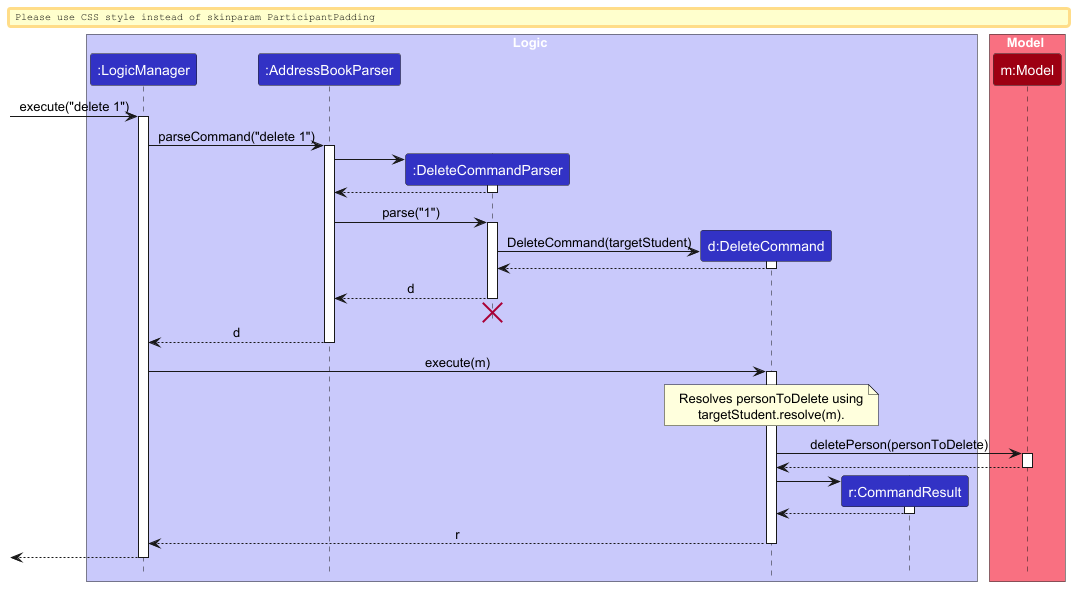

The diagram above was rendered by PlantUML. Its source (embedded in the PNG):
@startuml
!include style.puml
skinparam ArrowFontStyle plain

box Logic LOGIC_COLOR_T1
participant ":LogicManager" as LogicManager LOGIC_COLOR
participant ":AddressBookParser" as AddressBookParser LOGIC_COLOR
participant ":DeleteCommandParser" as DeleteCommandParser LOGIC_COLOR
participant "d:DeleteCommand" as DeleteCommand LOGIC_COLOR
participant "r:CommandResult" as CommandResult LOGIC_COLOR
end box

box Model MODEL_COLOR_T1
participant "m:Model" as Model MODEL_COLOR
end box

[-> LogicManager : execute("delete 1")
activate LogicManager

LogicManager -> AddressBookParser : parseCommand("delete 1")
activate AddressBookParser

create DeleteCommandParser
AddressBookParser -> DeleteCommandParser
activate DeleteCommandParser

DeleteCommandParser --> AddressBookParser
deactivate DeleteCommandParser

AddressBookParser -> DeleteCommandParser : parse("1")
activate DeleteCommandParser

create DeleteCommand
DeleteCommandParser -> DeleteCommand : DeleteCommand(targetStudent)
activate DeleteCommand

DeleteCommand --> DeleteCommandParser :
deactivate DeleteCommand

DeleteCommandParser --> AddressBookParser : d
deactivate DeleteCommandParser
'Hidden arrow to position the destroy marker below the end of the activation bar.
DeleteCommandParser -[hidden]-> AddressBookParser
destroy DeleteCommandParser

AddressBookParser --> LogicManager : d
deactivate AddressBookParser

LogicManager -> DeleteCommand : execute(m)
activate DeleteCommand

note over DeleteCommand
Resolves personToDelete using
targetStudent.resolve(m).
end note

DeleteCommand -> Model : deletePerson(personToDelete)
activate Model

Model --> DeleteCommand
deactivate Model

create CommandResult
DeleteCommand -> CommandResult
activate CommandResult

CommandResult --> DeleteCommand
deactivate CommandResult

DeleteCommand --> LogicManager : r
deactivate DeleteCommand

[<--LogicManager
deactivate LogicManager
@enduml